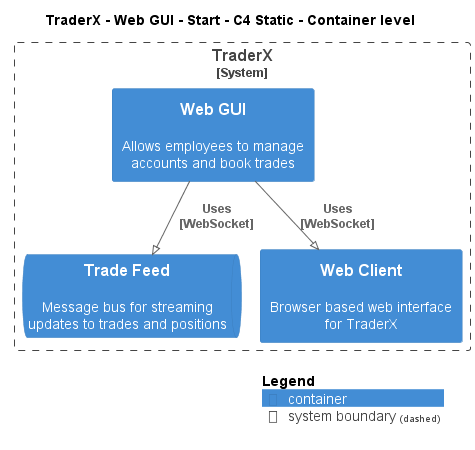

The diagram above was rendered by PlantUML. Its source (embedded in the PNG):
@startuml
!pragma layout smetana
!include ..\..\..\..\..\..\..\.c4s\C4_Container.puml

AddElementTag("c4interflow:lifecycle:new", $bgColor=green, $fontColor=#ffffff, $borderColor=green, $shadowing="False")
AddElementTag("c4interflow:lifecycle:changed", $bgColor=orange, $fontColor=#ffffff, $borderColor=orange, $shadowing="False")
AddElementTag("c4interflow:lifecycle:removed", $bgColor=red, $fontColor=#ffffff, $borderColor=red, $shadowing="False")

AddRelTag("c4interflow:lifecycle:new", $textColor=green, $lineColor=green)
AddRelTag("c4interflow:lifecycle:changed", $textColor=orange, $lineColor=orange)
AddRelTag("c4interflow:lifecycle:removed", $textColor=red, $lineColor=red)

SHOW_PERSON_PORTRAIT()
LAYOUT_TOP_DOWN()

skinparam linetype polyline

title TraderX - Web GUI - Start - C4 Static - Container level


System_Boundary(TraderX.SoftwareSystems.TraderX, "TraderX") {
    Container(TraderX.SoftwareSystems.TraderX.Containers.WebGUI, "Web GUI", "", "Allows employees to manage accounts and book trades")
    ContainerQueue(TraderX.SoftwareSystems.TraderX.Containers.TradeFeed, "Trade Feed", "", "Message bus for streaming updates to trades and positions")
    Container(TraderX.SoftwareSystems.TraderX.Containers.WebClient, "Web Client", "", "Browser based web interface for TraderX")
}

Rel(TraderX.SoftwareSystems.TraderX.Containers.WebGUI, TraderX.SoftwareSystems.TraderX.Containers.TradeFeed, "Uses\n[WebSocket]", $tags='protocol:websocket')
Rel(TraderX.SoftwareSystems.TraderX.Containers.WebGUI, TraderX.SoftwareSystems.TraderX.Containers.WebClient, "Uses\n[WebSocket]", $tags='protocol:websocket')


SHOW_LEGEND()
@enduml